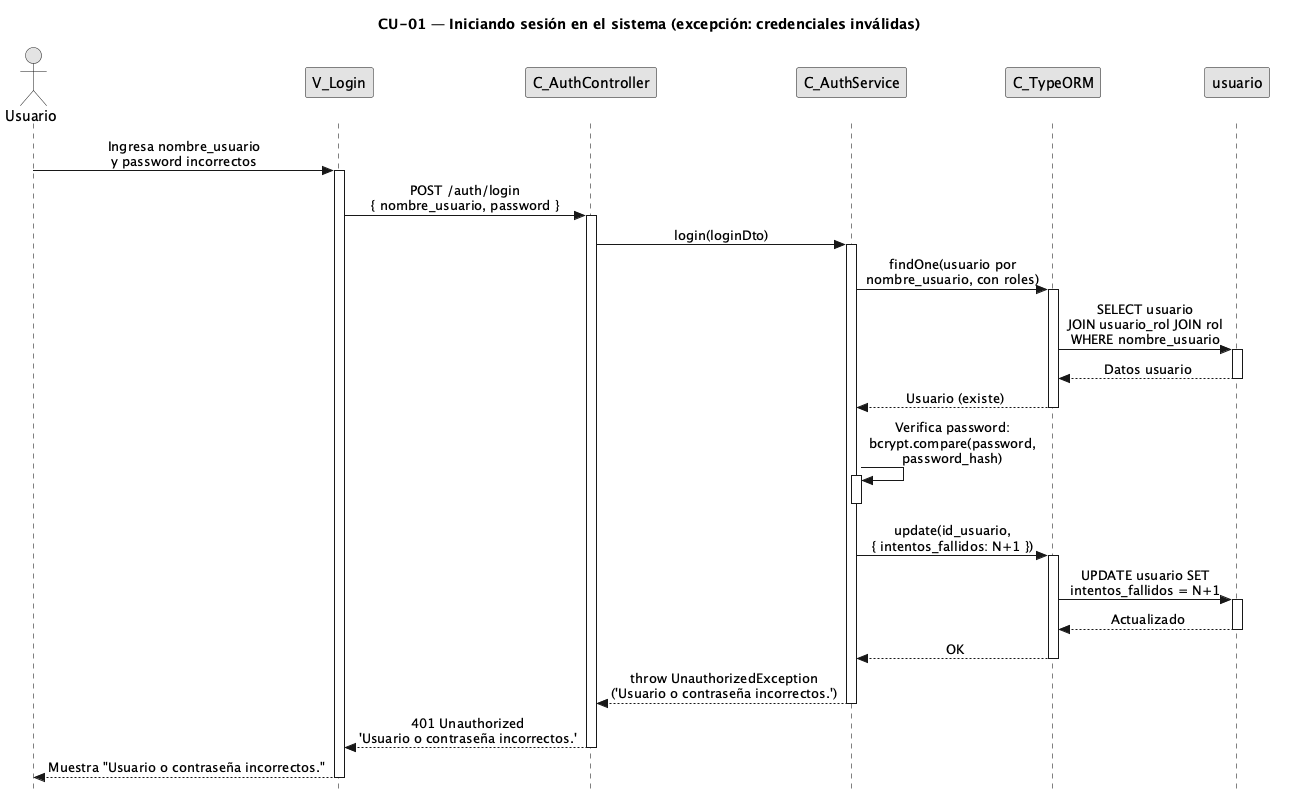

The diagram above was rendered by PlantUML. Its source (embedded in the PNG):
@startuml CU01-exc-credenciales-invalidas
title CU-01 — Iniciando sesión en el sistema (excepción: credenciales inválidas)

skinparam style strictuml
skinparam monochrome true
skinparam shadowing false
skinparam sequenceMessageAlign center
<style>
sequenceDiagram {
  participant {
    margin 25
  }
  actor {
    margin 20
  }
}
</style>
skinparam sequence {
  MessageAlign center
  LifeLineBorderColor black
}
hide footbox

actor "Usuario" as user
participant "V_Login" as view
participant "C_AuthController" as ctrl
participant "C_AuthService" as svc
participant "C_TypeORM" as orm
participant "usuario" as uent

user -> view : Ingresa nombre_usuario\ny password incorrectos
activate view

view -> ctrl : POST /auth/login\n{ nombre_usuario, password }
activate ctrl

ctrl -> svc : login(loginDto)
activate svc

svc -> orm : findOne(usuario por\nnombre_usuario, con roles)
activate orm

orm -> uent : SELECT usuario\nJOIN usuario_rol JOIN rol\nWHERE nombre_usuario
activate uent
uent --> orm : Datos usuario
deactivate uent

orm --> svc : Usuario (existe)
deactivate orm

svc -> svc : Verifica password:\nbcrypt.compare(password,\npassword_hash)
activate svc
deactivate svc

svc -> orm : update(id_usuario,\n{ intentos_fallidos: N+1 })
activate orm

orm -> uent : UPDATE usuario SET\nintentos_fallidos = N+1
activate uent
uent --> orm : Actualizado
deactivate uent

orm --> svc : OK
deactivate orm

svc --> ctrl : throw UnauthorizedException\n('Usuario o contraseña incorrectos.')
deactivate svc

ctrl --> view : 401 Unauthorized\n'Usuario o contraseña incorrectos.'
deactivate ctrl

view --> user : Muestra "Usuario o contraseña incorrectos."
deactivate view

@enduml